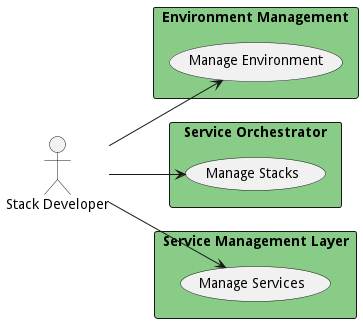

The diagram above was rendered by PlantUML. Its source (embedded in the PNG):
@startuml

left to right direction


Actor "Stack Developer" as StackDeveloper


rectangle "Environment Management" as em #88cc88 {
        usecase "Manage Environment" as ManageEnvironment
    StackDeveloper --> ManageEnvironment

}

rectangle "Service Orchestrator" as so #88cc88 {
        usecase "Manage Stacks" as ManageStacks
    StackDeveloper --> ManageStacks

}

rectangle "Service Management Layer" as sml #88cc88 {
        usecase "Manage Services" as ManageServices
    StackDeveloper --> ManageServices

}


@enduml